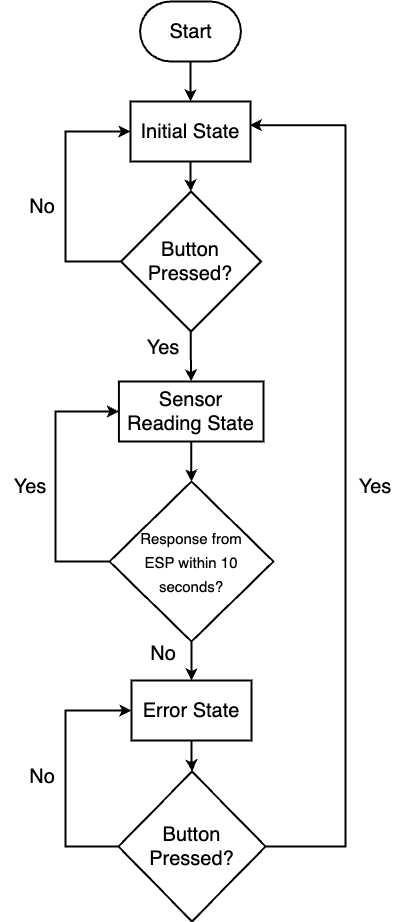

The diagram above was exported from draw.io. Its source (the exported page's mxGraphModel, read from the mxfile embedded in the PNG):
<mxGraphModel dx="2287" dy="1623" grid="1" gridSize="10" guides="1" tooltips="1" connect="1" arrows="1" fold="1" page="1" pageScale="1" pageWidth="850" pageHeight="1100" background="none" math="0" shadow="0">
  <root>
    <mxCell id="0" />
    <mxCell id="1" parent="0" />
    <mxCell id="2" value="" style="edgeStyle=orthogonalEdgeStyle;rounded=0;orthogonalLoop=1;jettySize=auto;html=1;strokeWidth=2;entryX=0.5;entryY=0;entryDx=0;entryDy=0;" edge="1" source="3" target="18" parent="1">
      <mxGeometry relative="1" as="geometry" />
    </mxCell>
    <mxCell id="3" value="Start" style="strokeWidth=2;html=1;shape=mxgraph.flowchart.terminator;whiteSpace=wrap;fontSize=20;" vertex="1" parent="1">
      <mxGeometry x="735.5799999999999" y="1640" width="100.83" height="60" as="geometry" />
    </mxCell>
    <mxCell id="4" value="" style="edgeStyle=orthogonalEdgeStyle;rounded=0;orthogonalLoop=1;jettySize=auto;html=1;exitX=0;exitY=0.5;exitDx=0;exitDy=0;exitPerimeter=0;strokeWidth=2;entryX=0;entryY=0.5;entryDx=0;entryDy=0;" edge="1" source="6" target="18" parent="1">
      <mxGeometry relative="1" as="geometry">
        <mxPoint x="786" y="1790" as="targetPoint" />
        <Array as="points">
          <mxPoint x="661" y="1900" />
          <mxPoint x="661" y="1770" />
        </Array>
      </mxGeometry>
    </mxCell>
    <mxCell id="5" value="" style="edgeStyle=orthogonalEdgeStyle;rounded=0;orthogonalLoop=1;jettySize=auto;html=1;strokeWidth=2;" edge="1" source="6" target="10" parent="1">
      <mxGeometry relative="1" as="geometry" />
    </mxCell>
    <mxCell id="6" value="Button&lt;br style=&quot;font-size: 20px;&quot;&gt;Pressed?" style="strokeWidth=2;html=1;shape=mxgraph.flowchart.decision;whiteSpace=wrap;fontSize=20;fontStyle=0" vertex="1" parent="1">
      <mxGeometry x="716.4200000000001" y="1830" width="140" height="140" as="geometry" />
    </mxCell>
    <mxCell id="7" value="No" style="text;html=1;strokeColor=none;fillColor=none;align=center;verticalAlign=middle;whiteSpace=wrap;rounded=0;fontSize=20;" vertex="1" parent="1">
      <mxGeometry x="608.5" y="1830" width="60" height="30" as="geometry" />
    </mxCell>
    <mxCell id="8" value="Yes" style="text;html=1;strokeColor=none;fillColor=none;align=center;verticalAlign=middle;whiteSpace=wrap;rounded=0;fontSize=20;" vertex="1" parent="1">
      <mxGeometry x="729" y="1971" width="60" height="30" as="geometry" />
    </mxCell>
    <mxCell id="9" value="" style="edgeStyle=orthogonalEdgeStyle;rounded=0;orthogonalLoop=1;jettySize=auto;html=1;strokeWidth=2;entryX=0.5;entryY=0;entryDx=0;entryDy=0;entryPerimeter=0;" edge="1" source="10" target="12" parent="1">
      <mxGeometry relative="1" as="geometry">
        <mxPoint x="786.4285714285713" y="2120" as="targetPoint" />
      </mxGeometry>
    </mxCell>
    <mxCell id="10" value="Sensor Reading State" style="rounded=0;whiteSpace=wrap;html=1;fontSize=20;strokeWidth=2;" vertex="1" parent="1">
      <mxGeometry x="714.4200000000001" y="2020" width="144.58" height="60" as="geometry" />
    </mxCell>
    <mxCell id="11" value="" style="edgeStyle=orthogonalEdgeStyle;rounded=0;orthogonalLoop=1;jettySize=auto;html=1;exitX=0;exitY=0.5;exitDx=0;exitDy=0;exitPerimeter=0;strokeWidth=2;entryX=0;entryY=0.5;entryDx=0;entryDy=0;" edge="1" source="12" target="10" parent="1">
      <mxGeometry relative="1" as="geometry">
        <mxPoint x="786" y="2200" as="targetPoint" />
        <Array as="points">
          <mxPoint x="651" y="2200" />
          <mxPoint x="651" y="2050" />
        </Array>
      </mxGeometry>
    </mxCell>
    <mxCell id="12" value="&lt;font style=&quot;font-size: 15px;&quot;&gt;Response from &lt;br&gt;ESP within 10 &lt;br&gt;seconds?&lt;/font&gt;" style="strokeWidth=2;html=1;shape=mxgraph.flowchart.decision;whiteSpace=wrap;fontSize=20;" vertex="1" parent="1">
      <mxGeometry x="705" y="2120" width="164" height="160" as="geometry" />
    </mxCell>
    <mxCell id="13" value="No" style="text;html=1;strokeColor=none;fillColor=none;align=center;verticalAlign=middle;whiteSpace=wrap;rounded=0;fontSize=20;" vertex="1" parent="1">
      <mxGeometry x="729" y="2277" width="60" height="30" as="geometry" />
    </mxCell>
    <mxCell id="14" value="" style="edgeStyle=orthogonalEdgeStyle;rounded=0;orthogonalLoop=1;jettySize=auto;html=1;strokeWidth=2;exitX=0.5;exitY=1;exitDx=0;exitDy=0;exitPerimeter=0;" edge="1" source="12" target="16" parent="1">
      <mxGeometry relative="1" as="geometry">
        <mxPoint x="788.5799999999999" y="2400" as="sourcePoint" />
      </mxGeometry>
    </mxCell>
    <mxCell id="15" value="" style="edgeStyle=orthogonalEdgeStyle;rounded=0;orthogonalLoop=1;jettySize=auto;html=1;strokeWidth=2;" edge="1" source="16" target="22" parent="1">
      <mxGeometry relative="1" as="geometry" />
    </mxCell>
    <mxCell id="16" value="Error State" style="rounded=0;whiteSpace=wrap;html=1;fontSize=20;strokeWidth=2;" vertex="1" parent="1">
      <mxGeometry x="727" y="2319" width="120" height="60" as="geometry" />
    </mxCell>
    <mxCell id="17" value="" style="edgeStyle=orthogonalEdgeStyle;rounded=0;orthogonalLoop=1;jettySize=auto;html=1;strokeWidth=2;" edge="1" source="18" target="6" parent="1">
      <mxGeometry relative="1" as="geometry" />
    </mxCell>
    <mxCell id="18" value="Initial State" style="rounded=0;whiteSpace=wrap;html=1;fontSize=20;strokeWidth=2;" vertex="1" parent="1">
      <mxGeometry x="726" y="1740" width="120" height="60" as="geometry" />
    </mxCell>
    <mxCell id="19" value="Yes" style="text;html=1;strokeColor=none;fillColor=none;align=center;verticalAlign=middle;whiteSpace=wrap;rounded=0;fontSize=20;" vertex="1" parent="1">
      <mxGeometry x="596" y="2110" width="60" height="30" as="geometry" />
    </mxCell>
    <mxCell id="20" value="" style="edgeStyle=orthogonalEdgeStyle;rounded=0;orthogonalLoop=1;jettySize=auto;html=1;entryX=0.995;entryY=0.394;entryDx=0;entryDy=0;entryPerimeter=0;exitX=1;exitY=0.5;exitDx=0;exitDy=0;exitPerimeter=0;strokeWidth=2;" edge="1" source="22" target="18" parent="1">
      <mxGeometry relative="1" as="geometry">
        <mxPoint x="620.5" y="2485" as="targetPoint" />
        <Array as="points">
          <mxPoint x="941" y="2485" />
          <mxPoint x="941" y="1764" />
        </Array>
      </mxGeometry>
    </mxCell>
    <mxCell id="21" value="" style="edgeStyle=orthogonalEdgeStyle;rounded=0;orthogonalLoop=1;jettySize=auto;html=1;strokeWidth=2;entryX=0;entryY=0.5;entryDx=0;entryDy=0;exitX=0;exitY=0.5;exitDx=0;exitDy=0;exitPerimeter=0;" edge="1" source="22" target="16" parent="1">
      <mxGeometry relative="1" as="geometry">
        <mxPoint x="620.5" y="2485" as="targetPoint" />
        <Array as="points">
          <mxPoint x="661" y="2485" />
          <mxPoint x="661" y="2349" />
        </Array>
      </mxGeometry>
    </mxCell>
    <mxCell id="22" value="&lt;span style=&quot;font-size: 20px;&quot;&gt;Button Pressed?&lt;/span&gt;" style="strokeWidth=2;html=1;shape=mxgraph.flowchart.decision;whiteSpace=wrap;fontSize=20;" vertex="1" parent="1">
      <mxGeometry x="714" y="2410" width="147" height="150" as="geometry" />
    </mxCell>
    <mxCell id="23" value="Yes" style="text;html=1;strokeColor=none;fillColor=none;align=center;verticalAlign=middle;whiteSpace=wrap;rounded=0;fontSize=20;" vertex="1" parent="1">
      <mxGeometry x="941" y="2110" width="60" height="30" as="geometry" />
    </mxCell>
    <mxCell id="24" value="No" style="text;html=1;strokeColor=none;fillColor=none;align=center;verticalAlign=middle;whiteSpace=wrap;rounded=0;fontSize=20;" vertex="1" parent="1">
      <mxGeometry x="608.5" y="2400" width="60" height="30" as="geometry" />
    </mxCell>
  </root>
</mxGraphModel>